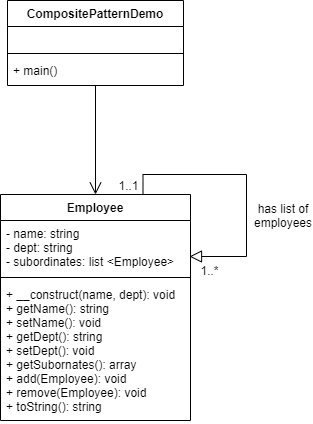

The diagram above was exported from draw.io. Its source (the exported page's mxGraphModel, read from the mxfile embedded in the PNG):
<mxGraphModel dx="1038" dy="531" grid="0" gridSize="10" guides="1" tooltips="1" connect="1" arrows="1" fold="1" page="1" pageScale="1" pageWidth="850" pageHeight="1100" math="0" shadow="0">
  <root>
    <mxCell id="Hvfba2T07WtIi8_ppKKI-0" />
    <mxCell id="Hvfba2T07WtIi8_ppKKI-1" parent="Hvfba2T07WtIi8_ppKKI-0" />
    <mxCell id="KDdd51H9duGpqqFduGTm-0" value="Employee" style="swimlane;fontStyle=1;align=center;verticalAlign=top;childLayout=stackLayout;horizontal=1;startSize=26;horizontalStack=0;resizeParent=1;resizeParentMax=0;resizeLast=0;collapsible=1;marginBottom=0;" parent="Hvfba2T07WtIi8_ppKKI-1" vertex="1">
      <mxGeometry x="323" y="347" width="190" height="226" as="geometry" />
    </mxCell>
    <mxCell id="KDdd51H9duGpqqFduGTm-1" value="- name: string&#10;- dept: string&#10;- subordinates: list &lt;Employee&gt;" style="text;strokeColor=none;fillColor=none;align=left;verticalAlign=top;spacingLeft=4;spacingRight=4;overflow=hidden;rotatable=0;points=[[0,0.5],[1,0.5]];portConstraint=eastwest;" parent="KDdd51H9duGpqqFduGTm-0" vertex="1">
      <mxGeometry y="26" width="190" height="53" as="geometry" />
    </mxCell>
    <mxCell id="KDdd51H9duGpqqFduGTm-2" value="" style="line;strokeWidth=1;fillColor=none;align=left;verticalAlign=middle;spacingTop=-1;spacingLeft=3;spacingRight=3;rotatable=0;labelPosition=right;points=[];portConstraint=eastwest;" parent="KDdd51H9duGpqqFduGTm-0" vertex="1">
      <mxGeometry y="79" width="190" height="8" as="geometry" />
    </mxCell>
    <mxCell id="KDdd51H9duGpqqFduGTm-3" value="+ __construct(name, dept): void&#10;+ getName(): string&#10;+ setName(): void&#10;+ getDept(): string&#10;+ setDept(): void&#10;+ getSubornates(): array&#10;+ add(Employee): void&#10;+ remove(Employee): void&#10;+ toString(): string" style="text;strokeColor=none;fillColor=none;align=left;verticalAlign=top;spacingLeft=4;spacingRight=4;overflow=hidden;rotatable=0;points=[[0,0.5],[1,0.5]];portConstraint=eastwest;" parent="KDdd51H9duGpqqFduGTm-0" vertex="1">
      <mxGeometry y="87" width="190" height="139" as="geometry" />
    </mxCell>
    <mxCell id="SOdLOcWZVG5eChIvgRY2-6" style="edgeStyle=orthogonalEdgeStyle;rounded=0;orthogonalLoop=1;jettySize=auto;html=1;exitX=0.75;exitY=0;exitDx=0;exitDy=0;startArrow=none;startFill=0;startSize=10;endArrow=block;endFill=0;endSize=10;" parent="KDdd51H9duGpqqFduGTm-0" source="KDdd51H9duGpqqFduGTm-0" edge="1">
      <mxGeometry relative="1" as="geometry">
        <mxPoint x="189" y="62" as="targetPoint" />
        <Array as="points">
          <mxPoint x="143" y="-20" />
          <mxPoint x="246" y="-20" />
          <mxPoint x="246" y="62" />
        </Array>
      </mxGeometry>
    </mxCell>
    <mxCell id="SOdLOcWZVG5eChIvgRY2-4" style="edgeStyle=orthogonalEdgeStyle;rounded=0;orthogonalLoop=1;jettySize=auto;html=1;entryX=0.5;entryY=0;entryDx=0;entryDy=0;startArrow=none;startFill=0;startSize=10;endArrow=open;endFill=0;endSize=10;" parent="Hvfba2T07WtIi8_ppKKI-1" source="SOdLOcWZVG5eChIvgRY2-0" target="KDdd51H9duGpqqFduGTm-0" edge="1">
      <mxGeometry relative="1" as="geometry" />
    </mxCell>
    <mxCell id="5ItH8HAcHM2pZTtaalho-0" value="has list of employees" style="text;html=1;strokeColor=none;fillColor=none;align=center;verticalAlign=middle;whiteSpace=wrap;rounded=0;" parent="Hvfba2T07WtIi8_ppKKI-1" vertex="1">
      <mxGeometry x="586" y="339" width="40" height="58" as="geometry" />
    </mxCell>
    <mxCell id="SOdLOcWZVG5eChIvgRY2-0" value="CompositePatternDemo" style="swimlane;fontStyle=1;align=center;verticalAlign=top;childLayout=stackLayout;horizontal=1;startSize=26;horizontalStack=0;resizeParent=1;resizeParentMax=0;resizeLast=0;collapsible=1;marginBottom=0;" parent="Hvfba2T07WtIi8_ppKKI-1" vertex="1">
      <mxGeometry x="330" y="153" width="176" height="85" as="geometry" />
    </mxCell>
    <mxCell id="SOdLOcWZVG5eChIvgRY2-1" value=" " style="text;strokeColor=none;fillColor=none;align=left;verticalAlign=top;spacingLeft=4;spacingRight=4;overflow=hidden;rotatable=0;points=[[0,0.5],[1,0.5]];portConstraint=eastwest;" parent="SOdLOcWZVG5eChIvgRY2-0" vertex="1">
      <mxGeometry y="26" width="176" height="23" as="geometry" />
    </mxCell>
    <mxCell id="SOdLOcWZVG5eChIvgRY2-2" value="" style="line;strokeWidth=1;fillColor=none;align=left;verticalAlign=middle;spacingTop=-1;spacingLeft=3;spacingRight=3;rotatable=0;labelPosition=right;points=[];portConstraint=eastwest;" parent="SOdLOcWZVG5eChIvgRY2-0" vertex="1">
      <mxGeometry y="49" width="176" height="8" as="geometry" />
    </mxCell>
    <mxCell id="SOdLOcWZVG5eChIvgRY2-3" value="+ main()" style="text;strokeColor=none;fillColor=none;align=left;verticalAlign=top;spacingLeft=4;spacingRight=4;overflow=hidden;rotatable=0;points=[[0,0.5],[1,0.5]];portConstraint=eastwest;" parent="SOdLOcWZVG5eChIvgRY2-0" vertex="1">
      <mxGeometry y="57" width="176" height="28" as="geometry" />
    </mxCell>
    <mxCell id="pxnxDmV7fEKkqZoQd3in-0" value="1..*" style="text;html=1;align=center;verticalAlign=middle;resizable=0;points=[];autosize=1;" parent="Hvfba2T07WtIi8_ppKKI-1" vertex="1">
      <mxGeometry x="518" y="414" width="28" height="18" as="geometry" />
    </mxCell>
    <mxCell id="pxnxDmV7fEKkqZoQd3in-1" value="1..1" style="text;html=1;align=center;verticalAlign=middle;resizable=0;points=[];autosize=1;" parent="Hvfba2T07WtIi8_ppKKI-1" vertex="1">
      <mxGeometry x="436" y="329" width="30" height="18" as="geometry" />
    </mxCell>
  </root>
</mxGraphModel>